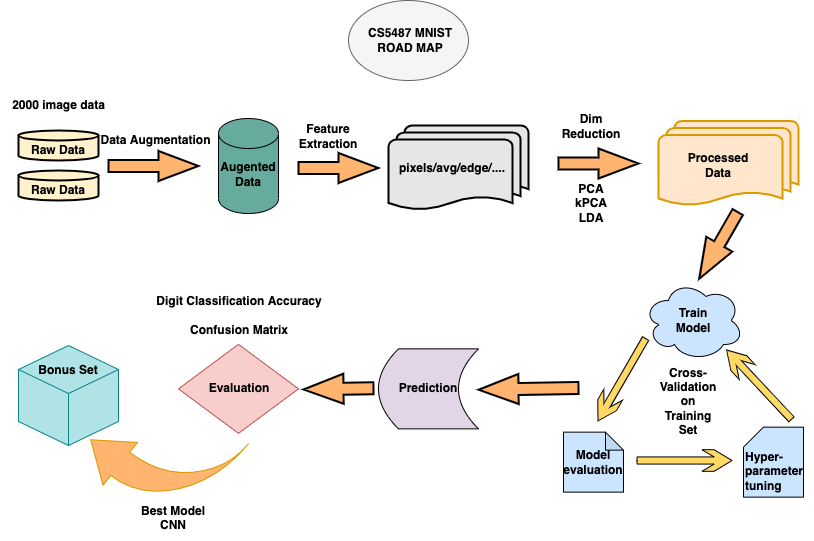

The diagram above was exported from draw.io. Its source (the exported page's mxGraphModel, read from the mxfile embedded in the PNG):
<mxGraphModel dx="2088" dy="861" grid="1" gridSize="10" guides="1" tooltips="1" connect="1" arrows="1" fold="1" page="1" pageScale="1" pageWidth="827" pageHeight="1169" math="0" shadow="0">
  <root>
    <mxCell id="WIyWlLk6GJQsqaUBKTNV-0" />
    <mxCell id="WIyWlLk6GJQsqaUBKTNV-1" parent="WIyWlLk6GJQsqaUBKTNV-0" />
    <mxCell id="cCLK6roB4ALgYnjLzAEX-0" value="&lt;span style=&quot;color: rgba(0 , 0 , 0 , 0) ; font-family: monospace ; font-size: 0px&quot;&gt;%3CmxGraphModel%3E%3Croot%3E%3CmxCell%20id%3D%220%22%2F%3E%3CmxCell%20id%3D%221%22%20parent%3D%220%22%2F%3E%3CmxCell%20id%3D%222%22%20value%3D%22%22%20style%3D%22strokeWidth%3D2%3Bhtml%3D1%3Bshape%3Dmxgraph.flowchart.database%3BwhiteSpace%3Dwrap%3BfillColor%3D%23FFF2CC%3B%22%20vertex%3D%221%22%20parent%3D%221%22%3E%3CmxGeometry%20x%3D%2270%22%20y%3D%22110%22%20width%3D%2280%22%20height%3D%2240%22%20as%3D%22geometry%22%2F%3E%3C%2FmxCell%3E%3C%2Froot%3E%3C%2FmxGraphModel%3E&lt;/span&gt;" style="strokeWidth=2;html=1;shape=mxgraph.flowchart.database;whiteSpace=wrap;fillColor=#FFF2CC;" parent="WIyWlLk6GJQsqaUBKTNV-1" vertex="1">
      <mxGeometry x="10" y="160" width="80" height="30" as="geometry" />
    </mxCell>
    <mxCell id="cCLK6roB4ALgYnjLzAEX-1" value="&lt;span style=&quot;color: rgba(0 , 0 , 0 , 0) ; font-family: monospace ; font-size: 0px&quot;&gt;ASDSAD&lt;/span&gt;" style="strokeWidth=2;html=1;shape=mxgraph.flowchart.database;whiteSpace=wrap;fillColor=#FFF2CC;" parent="WIyWlLk6GJQsqaUBKTNV-1" vertex="1">
      <mxGeometry x="10" y="200" width="80" height="30" as="geometry" />
    </mxCell>
    <mxCell id="cCLK6roB4ALgYnjLzAEX-2" value="Raw Data" style="text;html=1;strokeColor=none;fillColor=none;align=center;verticalAlign=middle;whiteSpace=wrap;rounded=0;fontStyle=1" parent="WIyWlLk6GJQsqaUBKTNV-1" vertex="1">
      <mxGeometry x="20" y="170" width="60" height="20" as="geometry" />
    </mxCell>
    <mxCell id="cCLK6roB4ALgYnjLzAEX-3" value="Raw Data" style="text;html=1;strokeColor=none;fillColor=none;align=center;verticalAlign=middle;whiteSpace=wrap;rounded=0;fontStyle=1" parent="WIyWlLk6GJQsqaUBKTNV-1" vertex="1">
      <mxGeometry x="20" y="210" width="60" height="20" as="geometry" />
    </mxCell>
    <mxCell id="cCLK6roB4ALgYnjLzAEX-4" value="" style="verticalLabelPosition=bottom;verticalAlign=top;html=1;strokeWidth=2;shape=mxgraph.arrows2.arrow;dy=0.6;dx=40;notch=0;fillColor=#FFB470;" parent="WIyWlLk6GJQsqaUBKTNV-1" vertex="1">
      <mxGeometry x="100" y="180.5" width="90" height="30" as="geometry" />
    </mxCell>
    <mxCell id="cCLK6roB4ALgYnjLzAEX-5" value="" style="strokeWidth=2;html=1;shape=mxgraph.flowchart.multi-document;whiteSpace=wrap;fillColor=#E6E6E6;" parent="WIyWlLk6GJQsqaUBKTNV-1" vertex="1">
      <mxGeometry x="380" y="155" width="140" height="85" as="geometry" />
    </mxCell>
    <mxCell id="cCLK6roB4ALgYnjLzAEX-9" value="&lt;b&gt;Feature Extraction&lt;/b&gt;" style="text;html=1;strokeColor=none;fillColor=none;align=center;verticalAlign=middle;whiteSpace=wrap;rounded=0;" parent="WIyWlLk6GJQsqaUBKTNV-1" vertex="1">
      <mxGeometry x="290" y="150.5" width="60" height="30" as="geometry" />
    </mxCell>
    <mxCell id="cCLK6roB4ALgYnjLzAEX-12" value="" style="shape=cylinder3;whiteSpace=wrap;html=1;boundedLbl=1;backgroundOutline=1;size=15;fillColor=#67AB9F;" parent="WIyWlLk6GJQsqaUBKTNV-1" vertex="1">
      <mxGeometry x="210" y="148" width="60" height="95" as="geometry" />
    </mxCell>
    <mxCell id="cCLK6roB4ALgYnjLzAEX-13" value="&lt;b&gt;Augented Data&lt;/b&gt;" style="text;html=1;strokeColor=none;fillColor=none;align=center;verticalAlign=middle;whiteSpace=wrap;rounded=0;" parent="WIyWlLk6GJQsqaUBKTNV-1" vertex="1">
      <mxGeometry x="210" y="189" width="60" height="30" as="geometry" />
    </mxCell>
    <mxCell id="cCLK6roB4ALgYnjLzAEX-21" value="" style="verticalLabelPosition=bottom;verticalAlign=top;html=1;strokeWidth=2;shape=mxgraph.arrows2.arrow;dy=0.6;dx=40;notch=0;fillColor=#FFB470;" parent="WIyWlLk6GJQsqaUBKTNV-1" vertex="1">
      <mxGeometry x="290" y="182.5" width="80" height="30" as="geometry" />
    </mxCell>
    <mxCell id="cCLK6roB4ALgYnjLzAEX-30" value="&lt;span dir=&quot;ltr&quot; style=&quot;box-sizing: border-box ; color: transparent ; cursor: text ; position: absolute ; transform-origin: 0px 0px ; font-style: normal ; font-weight: 400 ; letter-spacing: normal ; text-indent: 0px ; text-transform: none ; word-spacing: 0px ; background-color: rgb(255 , 255 , 255) ; left: 52.523px ; top: 222.653px ; font-size: 11.418px ; font-family: sans-serif ; transform: scalex(0.868869)&quot;&gt;&lt;span dir=&quot;ltr&quot; style=&quot;box-sizing: border-box ; cursor: text ; position: absolute ; transform-origin: 0px 0px ; left: 52.523px ; top: 222.653px ; transform: scalex(0.868869)&quot;&gt;e total national GDP, population, per capita GDP, home field advantage (the host&lt;/span&gt;&lt;br style=&quot;box-sizing: border-box ; cursor: text ; position: absolute ; transform-origin: 0px 0px ; font-family: &amp;#34;lato&amp;#34; , sans-serif ; font-size: 16px&quot;&gt;&lt;span dir=&quot;ltr&quot; style=&quot;box-sizing: border-box ; cursor: text ; position: absolute ; transform-origin: 0px 0px ; left: 52.523px ; top: 236.355px ; transform: scalex(0.893211)&quot;&gt;country of this session, the previous session, the next session), the results of the last Olympic&lt;/span&gt;&lt;br style=&quot;box-sizing: border-box ; cursor: text ; position: absolute ; transform-origin: 0px 0px ; font-family: &amp;#34;lato&amp;#34; , sans-serif ; font-size: 16px&quot;&gt;&lt;span dir=&quot;ltr&quot; style=&quot;box-sizing: border-box ; cursor: text ; position: absolute ; transform-origin: 0px 0px ; left: 52.523px ; top: 250.056px ; transform: scalex(0.850665)&quot;&gt;Games, the social system, the region, and the number of athle&lt;/span&gt;&lt;/span&gt;" style="text;whiteSpace=wrap;html=1;" parent="WIyWlLk6GJQsqaUBKTNV-1" vertex="1">
      <mxGeometry x="520" y="470" width="165" height="40" as="geometry" />
    </mxCell>
    <mxCell id="cCLK6roB4ALgYnjLzAEX-33" value="" style="verticalLabelPosition=bottom;verticalAlign=top;html=1;strokeWidth=2;shape=mxgraph.arrows2.arrow;dy=0.6;dx=40;notch=0;fillColor=#FFB470;rotation=120;" parent="WIyWlLk6GJQsqaUBKTNV-1" vertex="1">
      <mxGeometry x="671.46" y="260" width="77.07" height="30" as="geometry" />
    </mxCell>
    <mxCell id="cCLK6roB4ALgYnjLzAEX-34" value="" style="shape=card;whiteSpace=wrap;html=1;fillColor=#CCE5FF;size=20;" parent="WIyWlLk6GJQsqaUBKTNV-1" vertex="1">
      <mxGeometry x="735" y="456.64" width="60" height="70" as="geometry" />
    </mxCell>
    <mxCell id="cCLK6roB4ALgYnjLzAEX-36" value="Hyper-parameter tuning" style="text;whiteSpace=wrap;html=1;fontStyle=1" parent="WIyWlLk6GJQsqaUBKTNV-1" vertex="1">
      <mxGeometry x="735" y="473.36" width="70" height="30" as="geometry" />
    </mxCell>
    <mxCell id="cCLK6roB4ALgYnjLzAEX-39" value="Train&lt;br&gt;Model" style="ellipse;shape=cloud;whiteSpace=wrap;html=1;fillColor=#CCE5FF;fontStyle=1" parent="WIyWlLk6GJQsqaUBKTNV-1" vertex="1">
      <mxGeometry x="635" y="310" width="100" height="80" as="geometry" />
    </mxCell>
    <mxCell id="cCLK6roB4ALgYnjLzAEX-43" value="Model evaluation" style="shape=note;whiteSpace=wrap;html=1;backgroundOutline=1;darkOpacity=0.05;fillColor=#CCE5FF;size=18;fontStyle=1" parent="WIyWlLk6GJQsqaUBKTNV-1" vertex="1">
      <mxGeometry x="555" y="461.64" width="60" height="60" as="geometry" />
    </mxCell>
    <mxCell id="cCLK6roB4ALgYnjLzAEX-49" value="" style="verticalLabelPosition=bottom;verticalAlign=top;html=1;strokeWidth=2;shape=mxgraph.arrows2.arrow;dy=0.6;dx=40;notch=0;fillColor=#FFB470;rotation=-181;" parent="WIyWlLk6GJQsqaUBKTNV-1" vertex="1">
      <mxGeometry x="470" y="403.36" width="100" height="30" as="geometry" />
    </mxCell>
    <mxCell id="cCLK6roB4ALgYnjLzAEX-50" value="&lt;b&gt;Prediction&lt;/b&gt;" style="shape=dataStorage;whiteSpace=wrap;html=1;fixedSize=1;fillColor=#E1D5E7;" parent="WIyWlLk6GJQsqaUBKTNV-1" vertex="1">
      <mxGeometry x="370" y="378.36" width="100" height="80" as="geometry" />
    </mxCell>
    <mxCell id="cCLK6roB4ALgYnjLzAEX-53" value="" style="html=1;shadow=0;dashed=0;align=center;verticalAlign=middle;shape=mxgraph.arrows2.sharpArrow;dy1=0.67;dx1=18;dx2=18;notch=0;fillColor=#FFD966;rotation=0;" parent="WIyWlLk6GJQsqaUBKTNV-1" vertex="1">
      <mxGeometry x="628.54" y="479.18" width="95" height="21.64" as="geometry" />
    </mxCell>
    <mxCell id="cCLK6roB4ALgYnjLzAEX-54" value="" style="html=1;shadow=0;dashed=0;align=center;verticalAlign=middle;shape=mxgraph.arrows2.sharpArrow;dy1=0.67;dx1=18;dx2=18;notch=0;fillColor=#FFD966;rotation=-133;" parent="WIyWlLk6GJQsqaUBKTNV-1" vertex="1">
      <mxGeometry x="703" y="403.36" width="95" height="21.64" as="geometry" />
    </mxCell>
    <mxCell id="cCLK6roB4ALgYnjLzAEX-55" value="" style="html=1;shadow=0;dashed=0;align=center;verticalAlign=middle;shape=mxgraph.arrows2.sharpArrow;dy1=0.67;dx1=18;dx2=18;notch=0;fillColor=#FFD966;rotation=-240;" parent="WIyWlLk6GJQsqaUBKTNV-1" vertex="1">
      <mxGeometry x="565.86" y="398.36" width="95" height="21.64" as="geometry" />
    </mxCell>
    <mxCell id="cCLK6roB4ALgYnjLzAEX-58" value="&lt;b&gt;2000 image data&lt;/b&gt;" style="text;html=1;strokeColor=none;fillColor=none;align=center;verticalAlign=middle;whiteSpace=wrap;rounded=0;" parent="WIyWlLk6GJQsqaUBKTNV-1" vertex="1">
      <mxGeometry x="-7.5" y="105" width="115" height="60" as="geometry" />
    </mxCell>
    <mxCell id="R5d7cTCq-VVO5-ubWbEt-1" value="&lt;b&gt;Data Augmentation&lt;/b&gt;" style="text;html=1;strokeColor=none;fillColor=none;align=center;verticalAlign=middle;whiteSpace=wrap;rounded=0;" vertex="1" parent="WIyWlLk6GJQsqaUBKTNV-1">
      <mxGeometry x="90" y="140" width="115" height="60" as="geometry" />
    </mxCell>
    <mxCell id="R5d7cTCq-VVO5-ubWbEt-2" value="&lt;b&gt;pixels/avg/edge/....&lt;/b&gt;" style="text;html=1;strokeColor=none;fillColor=none;align=center;verticalAlign=middle;whiteSpace=wrap;rounded=0;" vertex="1" parent="WIyWlLk6GJQsqaUBKTNV-1">
      <mxGeometry x="414" y="182.5" width="60" height="30" as="geometry" />
    </mxCell>
    <mxCell id="R5d7cTCq-VVO5-ubWbEt-4" value="" style="strokeWidth=2;html=1;shape=mxgraph.flowchart.multi-document;whiteSpace=wrap;fillColor=#ffe6cc;strokeColor=#d79b00;" vertex="1" parent="WIyWlLk6GJQsqaUBKTNV-1">
      <mxGeometry x="650" y="150.5" width="140" height="85" as="geometry" />
    </mxCell>
    <mxCell id="R5d7cTCq-VVO5-ubWbEt-5" value="&lt;b&gt;Dim Reduction&lt;/b&gt;" style="text;html=1;strokeColor=none;fillColor=none;align=center;verticalAlign=middle;whiteSpace=wrap;rounded=0;" vertex="1" parent="WIyWlLk6GJQsqaUBKTNV-1">
      <mxGeometry x="550" y="142" width="66" height="28" as="geometry" />
    </mxCell>
    <mxCell id="R5d7cTCq-VVO5-ubWbEt-6" value="" style="verticalLabelPosition=bottom;verticalAlign=top;html=1;strokeWidth=2;shape=mxgraph.arrows2.arrow;dy=0.6;dx=40;notch=0;fillColor=#FFB470;" vertex="1" parent="WIyWlLk6GJQsqaUBKTNV-1">
      <mxGeometry x="550" y="178" width="80" height="30" as="geometry" />
    </mxCell>
    <mxCell id="R5d7cTCq-VVO5-ubWbEt-8" value="&lt;b&gt;Processed Data&lt;/b&gt;" style="text;html=1;strokeColor=none;fillColor=none;align=center;verticalAlign=middle;whiteSpace=wrap;rounded=0;" vertex="1" parent="WIyWlLk6GJQsqaUBKTNV-1">
      <mxGeometry x="680" y="180" width="60" height="30" as="geometry" />
    </mxCell>
    <mxCell id="R5d7cTCq-VVO5-ubWbEt-12" value="&lt;b&gt;PCA&lt;br&gt;kPCA&lt;br&gt;LDA&lt;br&gt;&lt;/b&gt;" style="text;html=1;strokeColor=none;fillColor=none;align=center;verticalAlign=middle;whiteSpace=wrap;rounded=0;" vertex="1" parent="WIyWlLk6GJQsqaUBKTNV-1">
      <mxGeometry x="550" y="219" width="66" height="28" as="geometry" />
    </mxCell>
    <mxCell id="R5d7cTCq-VVO5-ubWbEt-16" value="&lt;b&gt;Cross-Validation&lt;br&gt;on&lt;br&gt;Training Set&lt;br&gt;&lt;/b&gt;" style="text;html=1;strokeColor=none;fillColor=none;align=center;verticalAlign=middle;whiteSpace=wrap;rounded=0;" vertex="1" parent="WIyWlLk6GJQsqaUBKTNV-1">
      <mxGeometry x="647" y="417" width="66" height="28" as="geometry" />
    </mxCell>
    <mxCell id="R5d7cTCq-VVO5-ubWbEt-19" value="" style="ellipse;whiteSpace=wrap;html=1;fillColor=#f5f5f5;strokeColor=#666666;fontColor=#333333;" vertex="1" parent="WIyWlLk6GJQsqaUBKTNV-1">
      <mxGeometry x="340" y="30" width="120" height="80" as="geometry" />
    </mxCell>
    <mxCell id="R5d7cTCq-VVO5-ubWbEt-20" value="&lt;b&gt;CS5487 MNIST ROAD MAP&lt;/b&gt;" style="text;html=1;strokeColor=none;fillColor=none;align=center;verticalAlign=middle;whiteSpace=wrap;rounded=0;" vertex="1" parent="WIyWlLk6GJQsqaUBKTNV-1">
      <mxGeometry x="352" y="55" width="100" height="30" as="geometry" />
    </mxCell>
    <mxCell id="R5d7cTCq-VVO5-ubWbEt-22" value="" style="rhombus;whiteSpace=wrap;html=1;fillColor=#f8cecc;strokeColor=#b85450;" vertex="1" parent="WIyWlLk6GJQsqaUBKTNV-1">
      <mxGeometry x="170" y="373.84" width="120" height="89.04" as="geometry" />
    </mxCell>
    <mxCell id="R5d7cTCq-VVO5-ubWbEt-23" value="&lt;b&gt;Evaluation&lt;/b&gt;" style="text;html=1;strokeColor=none;fillColor=none;align=center;verticalAlign=middle;whiteSpace=wrap;rounded=0;" vertex="1" parent="WIyWlLk6GJQsqaUBKTNV-1">
      <mxGeometry x="201" y="403.36" width="60" height="30" as="geometry" />
    </mxCell>
    <mxCell id="R5d7cTCq-VVO5-ubWbEt-24" value="&lt;b&gt;Digit Classification Accuracy&lt;br&gt;&lt;br&gt;Confusion Matrix&lt;br&gt;&lt;/b&gt;" style="text;html=1;strokeColor=none;fillColor=none;align=center;verticalAlign=middle;whiteSpace=wrap;rounded=0;" vertex="1" parent="WIyWlLk6GJQsqaUBKTNV-1">
      <mxGeometry x="131" y="330" width="200" height="30" as="geometry" />
    </mxCell>
    <mxCell id="R5d7cTCq-VVO5-ubWbEt-26" value="" style="verticalLabelPosition=bottom;verticalAlign=top;html=1;strokeWidth=2;shape=mxgraph.arrows2.arrow;dy=0.6;dx=40;notch=0;fillColor=#FFB470;rotation=-181;" vertex="1" parent="WIyWlLk6GJQsqaUBKTNV-1">
      <mxGeometry x="295" y="403.36" width="70" height="30" as="geometry" />
    </mxCell>
    <mxCell id="R5d7cTCq-VVO5-ubWbEt-29" value="" style="whiteSpace=wrap;html=1;shape=mxgraph.basic.isocube;isoAngle=15;fillColor=#b0e3e6;strokeColor=#0e8088;" vertex="1" parent="WIyWlLk6GJQsqaUBKTNV-1">
      <mxGeometry x="10" y="375" width="100" height="100" as="geometry" />
    </mxCell>
    <mxCell id="R5d7cTCq-VVO5-ubWbEt-30" value="&lt;b&gt;Bonus Set&lt;/b&gt;" style="text;html=1;strokeColor=none;fillColor=none;align=center;verticalAlign=middle;whiteSpace=wrap;rounded=0;" vertex="1" parent="WIyWlLk6GJQsqaUBKTNV-1">
      <mxGeometry y="390" width="120" height="20" as="geometry" />
    </mxCell>
    <mxCell id="R5d7cTCq-VVO5-ubWbEt-34" value="" style="html=1;shadow=0;dashed=0;align=center;verticalAlign=middle;shape=mxgraph.arrows2.jumpInArrow;dy=15;dx=38;arrowHead=55;fillColor=#FFB470;strokeColor=#d79b00;gradientColor=#FFB470;rotation=-141;" vertex="1" parent="WIyWlLk6GJQsqaUBKTNV-1">
      <mxGeometry x="90" y="420" width="125" height="123.84" as="geometry" />
    </mxCell>
    <mxCell id="R5d7cTCq-VVO5-ubWbEt-35" value="&lt;b&gt;Best Model&lt;br&gt;&lt;/b&gt;&lt;div style=&quot;text-align: center&quot;&gt;&lt;span&gt;&lt;b&gt;CNN&lt;/b&gt;&lt;/span&gt;&lt;/div&gt;" style="text;whiteSpace=wrap;html=1;" vertex="1" parent="WIyWlLk6GJQsqaUBKTNV-1">
      <mxGeometry x="131" y="526.64" width="70" height="30" as="geometry" />
    </mxCell>
  </root>
</mxGraphModel>